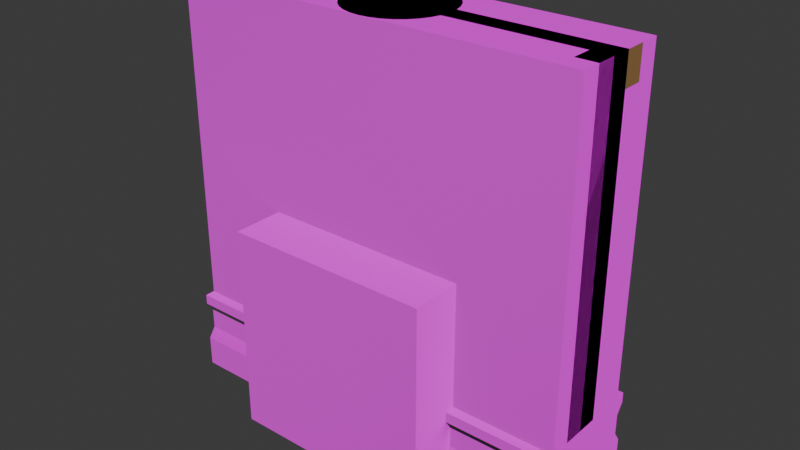 # Source: blend_CommonGeo.blend  (saved by Blender 4.3.34; exported with 4.5.12 LTS)
import bpy
from mathutils import Matrix  # noqa: F401  (used for matrix-valued properties, if any)

bpy.ops.wm.read_factory_settings(use_empty=True)
scene = bpy.context.scene
scene.name = 'Scene'

# ---- collections
col_collection = bpy.data.collections.new('Collection'); scene.collection.children.link(col_collection)
col_wall_flat = bpy.data.collections.new('Wall_Flat'); col_collection.children.link(col_wall_flat)
col_wall_minthick = bpy.data.collections.new('Wall_MinThick'); col_collection.children.link(col_wall_minthick)
col_wall_a = bpy.data.collections.new('Wall_A'); col_collection.children.link(col_wall_a)

# ---- images (referenced by path relative to the original .blend; pixels are not part of the script)
import os
ASSET_DIR = os.environ.get("B2B_ASSET_DIR", "")  # directory of the original .blend (textures are referenced by path, not embedded)
HERE = os.path.dirname(os.path.abspath(__file__))  # packed textures are extracted next to this script under _unpacked/

def load_image(name, relpath, width, height, colorspace="sRGB"):
    """Load a texture the original file referenced (path relative to the .blend, or extracted next to this script)."""
    p = next((c for c in (os.path.join(HERE, relpath), os.path.join(ASSET_DIR, relpath)) if relpath and os.path.exists(c)), "")
    if p:
        img = bpy.data.images.load(p, check_existing=True)
        img.name = name
    else:  # same state as the original file: an image datablock whose file is absent (Cycles renders it pink)
        img = bpy.data.images.new(name, width, height)
        img.source = "FILE"
        img.filepath = "//" + (relpath or name)
    img.colorspace_settings.name = colorspace
    return img
img_t_s_road4_c_png = load_image('T_S_Road4_C.png', 'T_S_Road4_C.png', 1024, 1024, 'sRGB')
img_t_s_road4_n_png = load_image('T_S_Road4_N.png', 'T_S_Road4_N.png', 1024, 1024, 'sRGB')
img_t_s_dirt1_n1_png = load_image('T_S_Dirt1_N1.png', 'T_S_Dirt1_N1.png', 1024, 1024, 'sRGB')
img_t_s_dirt1_c_png = load_image('T_S_Dirt1_C.png', 'T_S_Dirt1_C.png', 1024, 1024, 'sRGB')

# ---- materials (node trees are filled in below, after node groups)
mat_m_wall1 = bpy.data.materials.new('m_Wall1')
mat_m_wall2 = bpy.data.materials.new('m_wall2')
mat_m_floor1 = bpy.data.materials.new('m_floor1')
mat_m_floor1.alpha_threshold = 0.0
mat_m_floor1.roughness = 0.5
mat_m_floor1.line_color = (0.0, 0.0, 0.0, 1.0)
mat_m_woddbeams = bpy.data.materials.new('m_WoddBeams')

# ---- material node trees
mat_m_wall1.use_nodes = True; mat_m_wall1.node_tree.nodes.clear()
_N = mat_m_wall1.node_tree.nodes; _L = mat_m_wall1.node_tree.links
n0 = _N.new('ShaderNodeBsdfPrincipled'); n0.name = 'Principled BSDF'; n0.location = (10, 300)
n1 = _N.new('ShaderNodeOutputMaterial'); n1.name = 'Material Output'; n1.location = (300, 300)
n2 = _N.new('ShaderNodeTexImage'); n2.name = 'Image Texture'; n2.location = (-395, 269)
n2.image = img_t_s_road4_c_png
n3 = _N.new('ShaderNodeTexImage'); n3.name = 'Image Texture.001'; n3.location = (-382, -76)
n3.image = img_t_s_road4_n_png
_L.new(n0.outputs[0], n1.inputs[0])
_L.new(n2.outputs[0], n0.inputs[0])
_L.new(n3.outputs[0], n0.inputs[5])
n1.is_active_output = True
mat_m_wall2.use_nodes = True; mat_m_wall2.node_tree.nodes.clear()
_N = mat_m_wall2.node_tree.nodes; _L = mat_m_wall2.node_tree.links
n0 = _N.new('ShaderNodeBsdfPrincipled'); n0.name = 'Principled BSDF'; n0.location = (10, 300)
n1 = _N.new('ShaderNodeOutputMaterial'); n1.name = 'Material Output'; n1.location = (300, 300)
n2 = _N.new('ShaderNodeTexImage'); n2.name = 'Image Texture'; n2.location = (-482, 120)
n2.image = img_t_s_dirt1_n1_png
n3 = _N.new('ShaderNodeTexImage'); n3.name = 'Image Texture.001'; n3.location = (-759, 198)
n3.image = img_t_s_dirt1_c_png
_L.new(n0.outputs[0], n1.inputs[0])
_L.new(n2.outputs[0], n0.inputs[5])
_L.new(n3.outputs[0], n0.inputs[0])
n1.is_active_output = True
mat_m_floor1.use_nodes = True; mat_m_floor1.node_tree.nodes.clear()
_N = mat_m_floor1.node_tree.nodes; _L = mat_m_floor1.node_tree.links
n0 = _N.new('ShaderNodeOutputMaterial'); n0.name = 'Material Output'; n0.location = (300, 300)
n1 = _N.new('ShaderNodeBsdfPrincipled'); n1.name = 'Principled BSDF'; n1.location = (10, 300)
n1.inputs[3].default_value = 1.45
_L.new(n1.outputs[0], n0.inputs[0])
n0.is_active_output = True
mat_m_woddbeams.use_nodes = True; mat_m_woddbeams.node_tree.nodes.clear()
_N = mat_m_woddbeams.node_tree.nodes; _L = mat_m_woddbeams.node_tree.links
n0 = _N.new('ShaderNodeBsdfPrincipled'); n0.name = 'Principled BSDF'; n0.location = (10, 300)
n0.inputs[0].default_value = (0.3427, 0.187, 0.07113, 1.0)
n1 = _N.new('ShaderNodeOutputMaterial'); n1.name = 'Material Output'; n1.location = (300, 300)
_L.new(n0.outputs[0], n1.inputs[0])
n1.is_active_output = True

# ---- world
world_world = bpy.data.worlds.new('World'); scene.world = world_world
world_world.use_nodes = True; world_world.node_tree.nodes.clear()
_N = world_world.node_tree.nodes; _L = world_world.node_tree.links
n0 = _N.new('ShaderNodeOutputWorld'); n0.name = 'World Output'; n0.location = (300, 300)
n1 = _N.new('ShaderNodeBackground'); n1.name = 'Background'; n1.location = (10, 300)
n1.inputs[0].default_value = (0.05088, 0.05088, 0.05088, 1.0)
_L.new(n1.outputs[0], n0.inputs[0])
n0.is_active_output = True
world_world.color = (0.05088, 0.05088, 0.05088)
world_world.sun_shadow_jitter_overblur = 0.0

# ---- meshes
me_cube_004 = bpy.data.meshes.new('Cube.004')
me_cube_004.from_pydata([(-1.0, -1.0, 0.0), (-1.0, -1.0, 2.0), (-1.0, 1.0, 0.0), (-1.0, 1.0, 2.0), (1.0, -1.0, 0.0), (1.0, -1.0, 2.0), (1.0, 1.0, 0.0), (1.0, 1.0, 2.0)], [], [(0, 1, 3, 2), (2, 3, 7, 6), (6, 7, 5, 4), (4, 5, 1, 0), (2, 6, 4, 0), (7, 3, 1, 5)])
me_cube_004.polygons.foreach_set('material_index', [0, 0, 0, 0, 2, 1])
_uv = me_cube_004.uv_layers.new(name='UVMap')
_uv.uv.foreach_set('vector', [1.0, 8.941e-08, 1.0, 1.0, -5.245e-06, 1.0, -5.543e-06, 1.192e-07, 1.0, 0.0, 1.0, 1.0, -5.215e-06, 1.0, -5.424e-06, 8.941e-08, 1.0, 8.941e-08, 1.0, 1.0, -5.186e-06, 1.0, -5.424e-06, 1.192e-07, 1.0, -1.192e-07, 1.0, 1.0, -5.186e-06, 1.0, -5.275e-06, 0.0, -5.305e-06, 1.192e-07, 1.0, 0.0, 1.0, 1.0, -5.186e-06, 1.0, 1.0, 1.0, -5.215e-06, 1.0, -5.245e-06, 8.941e-08, 1.0, -5.96e-08])
me_cube_004.materials.append(mat_m_wall1)
me_cube_004.materials.append(mat_m_wall2)
me_cube_004.materials.append(mat_m_floor1)
me_cube_004.update()
me_cube_009 = bpy.data.meshes.new('Cube.009')
me_cube_009.from_pydata([(-2.0, -0.5, 0.0), (-2.0, -0.5, 4.0), (-2.0, 0.5, 0.0), (-2.0, 0.5, 4.0), (2.0, -0.5, 0.0), (2.0, -0.5, 4.0), (2.0, 0.5, 0.0), (2.0, 0.5, 4.0)], [], [(0, 1, 3, 2), (2, 3, 7, 6), (6, 7, 5, 4), (4, 5, 1, 0), (2, 6, 4, 0), (7, 3, 1, 5)])
me_cube_009.polygons.foreach_set('material_index', [0, 0, 0, 0, 2, 1])
_uv = me_cube_009.uv_layers.new(name='UVMap')
_uv.uv.foreach_set('vector', [1.0, 8.941e-08, 1.0, 1.0, -5.245e-06, 1.0, -5.543e-06, 1.192e-07, 1.0, 0.0, 1.0, 1.0, -5.215e-06, 1.0, -5.424e-06, 8.941e-08, 1.0, 8.941e-08, 1.0, 1.0, -5.186e-06, 1.0, -5.424e-06, 1.192e-07, 1.0, -1.192e-07, 1.0, 1.0, -5.186e-06, 1.0, -5.275e-06, 0.0, -5.305e-06, 1.192e-07, 1.0, 0.0, 1.0, 1.0, -5.186e-06, 1.0, 1.0, 1.0, -5.215e-06, 1.0, -5.245e-06, 8.941e-08, 1.0, -5.96e-08])
me_cube_009.materials.append(mat_m_wall1)
me_cube_009.materials.append(mat_m_wall2)
me_cube_009.materials.append(mat_m_floor1)
me_cube_009.update()
me_cube_010 = bpy.data.meshes.new('Cube.010')
me_cube_010.from_pydata([(-2.001, -0.6, 2.98e-08), (-2.001, -0.6, 0.8), (-2.001, -5.96e-08, 2.98e-08), (-2.001, -5.96e-08, 0.8), (2.001, -0.6, 2.98e-08), (2.001, -0.6, 0.8), (2.001, -5.96e-08, 2.98e-08), (2.001, -5.96e-08, 0.8), (-2.001, -0.5313, 0.4), (-2.001, -5.96e-08, 0.4), (2.001, -5.96e-08, 0.4), (2.001, -0.5313, 0.4), (-2.001, -0.6, 0.7), (-2.001, -5.96e-08, 0.7), (2.001, -5.96e-08, 0.7), (2.001, -0.6, 0.7), (-2.001, -5.96e-08, 0.3), (2.001, -5.96e-08, 0.3), (2.001, -0.6, 0.3), (-2.001, -0.6, 0.3), (-2.001, -5.96e-08, 0.6002), (2.001, -5.96e-08, 0.6002), (2.001, -0.5313, 0.6002), (-2.001, -0.5313, 0.6002)], [], [(12, 1, 3, 13), (14, 7, 5, 15), (15, 5, 1, 12), (2, 6, 4, 0), (7, 3, 1, 5), (18, 11, 8, 19), (17, 10, 11, 18), (19, 8, 9, 16), (22, 15, 12, 23), (21, 14, 15, 22), (23, 12, 13, 20), (0, 19, 16, 2), (6, 17, 18, 4), (4, 18, 19, 0), (8, 23, 20, 9), (10, 21, 22, 11), (11, 22, 23, 8)])
me_cube_010.polygons.foreach_set('material_index', [0, 0, 0, 2, 1, 0, 0, 0, 0, 0, 0, 0, 0, 0, 0, 0, 0])
_uv = me_cube_010.uv_layers.new(name='UVMap')
_uv.uv.foreach_set('vector', [1.0, 0.875, 1.0, 1.0, -5.245e-06, 1.0, -5.282e-06, 0.875, 1.0, 0.875, 1.0, 1.0, -5.186e-06, 1.0, -5.215e-06, 0.875, 1.0, 0.875, 1.0, 1.0, -5.186e-06, 1.0, -5.197e-06, 0.875, -5.305e-06, 1.192e-07, 1.0, 0.0, 1.0, 1.0, -5.186e-06, 1.0, 1.0, 1.0, -5.215e-06, 1.0, -5.245e-06, 8.941e-08, 1.0, -5.96e-08, 1.0, 0.375, 1.0, 0.5, -5.23e-06, 0.5, -5.241e-06, 0.375, 1.0, 0.375, 1.0, 0.5, -5.305e-06, 0.5, -5.335e-06, 0.375, 1.0, 0.375, 1.0, 0.5, -5.394e-06, 0.5, -5.431e-06, 0.375, 1.0, 0.7503, 1.0, 0.875, -5.197e-06, 0.875, -5.208e-06, 0.7503, 1.0, 0.7503, 1.0, 0.875, -5.215e-06, 0.875, -5.245e-06, 0.7503, 1.0, 0.7503, 1.0, 0.875, -5.282e-06, 0.875, -5.32e-06, 0.7503, 1.0, 8.941e-08, 1.0, 0.375, -5.431e-06, 0.375, -5.543e-06, 1.192e-07, 1.0, 8.941e-08, 1.0, 0.375, -5.335e-06, 0.375, -5.424e-06, 1.192e-07, 1.0, -1.192e-07, 1.0, 0.375, -5.241e-06, 0.375, -5.275e-06, 0.0, 1.0, 0.5, 1.0, 0.7503, -5.32e-06, 0.7503, -5.394e-06, 0.5, 1.0, 0.5, 1.0, 0.7503, -5.245e-06, 0.7503, -5.305e-06, 0.5, 1.0, 0.5, 1.0, 0.7503, -5.208e-06, 0.7503, -5.23e-06, 0.5])
me_cube_010.materials.append(mat_m_wall1)
me_cube_010.materials.append(mat_m_wall2)
me_cube_010.materials.append(mat_m_floor1)
me_cube_010.update()
me_cylinder = bpy.data.meshes.new('Cylinder')
me_cylinder.from_pydata([(6.054e-09, 0.5, 0.0), (6.054e-09, 0.5, 4.0), (0.09755, 0.4904, 0.0), (0.09755, 0.4904, 4.0), (0.1913, 0.4619, 0.0), (0.1913, 0.4619, 4.0), (0.2778, 0.4157, 0.0), (0.2778, 0.4157, 4.0), (0.3536, 0.3536, 0.0), (0.3536, 0.3536, 4.0), (0.4157, 0.2778, 0.0), (0.4157, 0.2778, 4.0), (0.4619, 0.1913, 0.0), (0.4619, 0.1913, 4.0), (0.4904, 0.09755, 0.0), (0.4904, 0.09755, 4.0), (0.5, 9.313e-10, 0.0), (0.5, 9.313e-10, 4.0), (0.4904, -0.09755, 0.0), (0.4904, -0.09755, 4.0), (0.4619, -0.1913, 0.0), (0.4619, -0.1913, 4.0), (0.4157, -0.2778, 0.0), (0.4157, -0.2778, 4.0), (0.3536, -0.3536, 0.0), (0.3536, -0.3536, 4.0), (0.2778, -0.4157, 0.0), (0.2778, -0.4157, 4.0), (0.1913, -0.4619, 0.0), (0.1913, -0.4619, 4.0), (0.09755, -0.4904, 0.0), (0.09755, -0.4904, 4.0), (6.054e-09, -0.5, 0.0), (6.054e-09, -0.5, 4.0), (-0.09755, -0.4904, 0.0), (-0.09755, -0.4904, 4.0), (-0.1913, -0.4619, 0.0), (-0.1913, -0.4619, 4.0), (-0.2778, -0.4157, 0.0), (-0.2778, -0.4157, 4.0), (-0.3536, -0.3536, 0.0), (-0.3536, -0.3536, 4.0), (-0.4157, -0.2778, 0.0), (-0.4157, -0.2778, 4.0), (-0.4619, -0.1913, 0.0), (-0.4619, -0.1913, 4.0), (-0.4904, -0.09755, 0.0), (-0.4904, -0.09755, 4.0), (-0.5, 9.313e-10, 0.0), (-0.5, 9.313e-10, 4.0), (-0.4904, 0.09755, 0.0), (-0.4904, 0.09755, 4.0), (-0.4619, 0.1913, 0.0), (-0.4619, 0.1913, 4.0), (-0.4157, 0.2778, 0.0), (-0.4157, 0.2778, 4.0), (-0.3536, 0.3536, 0.0), (-0.3536, 0.3536, 4.0), (-0.2778, 0.4157, 0.0), (-0.2778, 0.4157, 4.0), (-0.1913, 0.4619, 0.0), (-0.1913, 0.4619, 4.0), (-0.09755, 0.4904, 0.0), (-0.09755, 0.4904, 4.0)], [], [(0, 1, 3, 2), (2, 3, 5, 4), (4, 5, 7, 6), (6, 7, 9, 8), (8, 9, 11, 10), (10, 11, 13, 12), (12, 13, 15, 14), (14, 15, 17, 16), (16, 17, 19, 18), (18, 19, 21, 20), (20, 21, 23, 22), (22, 23, 25, 24), (24, 25, 27, 26), (26, 27, 29, 28), (28, 29, 31, 30), (30, 31, 33, 32), (32, 33, 35, 34), (34, 35, 37, 36), (36, 37, 39, 38), (38, 39, 41, 40), (40, 41, 43, 42), (42, 43, 45, 44), (44, 45, 47, 46), (46, 47, 49, 48), (48, 49, 51, 50), (50, 51, 53, 52), (52, 53, 55, 54), (54, 55, 57, 56), (56, 57, 59, 58), (58, 59, 61, 60), (3, 1, 63, 61, 59, 57, 55, 53, 51, 49, 47, 45, 43, 41, 39, 37, 35, 33, 31, 29, 27, 25, 23, 21, 19, 17, 15, 13, 11, 9, 7, 5), (60, 61, 63, 62), (62, 63, 1, 0), (0, 2, 4, 6, 8, 10, 12, 14, 16, 18, 20, 22, 24, 26, 28, 30, 32, 34, 36, 38, 40, 42, 44, 46, 48, 50, 52, 54, 56, 58, 60, 62)])
me_cylinder.polygons.foreach_set('use_smooth', [True] * 34)
_k = set([(0, 2), (0, 62), (1, 3), (1, 63), (2, 4), (3, 5), (4, 6), (5, 7), (6, 8), (7, 9), (8, 10), (9, 11), (10, 12), (11, 13), (12, 14), (13, 15), (14, 16), (15, 17), (16, 18), (17, 19), (18, 20), (19, 21), (20, 22), (21, 23), (22, 24), (23, 25), (24, 26), (25, 27), (26, 28), (27, 29), (28, 30), (29, 31), (30, 32), (31, 33), (32, 34), (33, 35), (34, 36), (35, 37), (36, 38), (37, 39), (38, 40), (39, 41), (40, 42), (41, 43), (42, 44), (43, 45), (44, 46), (45, 47), (46, 48), (47, 49), (48, 50), (49, 51), (50, 52), (51, 53), (52, 54), (53, 55), (54, 56), (55, 57), (56, 58), (57, 59), (58, 60), (59, 61), (60, 62), (61, 63)])
me_cylinder.attributes.new('sharp_edge', 'BOOLEAN', 'EDGE').data.foreach_set('value', [ (min(e.vertices), max(e.vertices)) in _k for e in me_cylinder.edges])
_uv = me_cylinder.uv_layers.new(name='UVMap')
_uv.uv.foreach_set('vector', [1.0, 0.5, 1.0, 1.0, 0.9688, 1.0, 0.9688, 0.5, 0.9688, 0.5, 0.9688, 1.0, 0.9375, 1.0, 0.9375, 0.5, 0.9375, 0.5, 0.9375, 1.0, 0.9062, 1.0, 0.9062, 0.5, 0.9062, 0.5, 0.9062, 1.0, 0.875, 1.0, 0.875, 0.5, 0.875, 0.5, 0.875, 1.0, 0.8438, 1.0, 0.8438, 0.5, 0.8438, 0.5, 0.8438, 1.0, 0.8125, 1.0, 0.8125, 0.5, 0.8125, 0.5, 0.8125, 1.0, 0.7812, 1.0, 0.7812, 0.5, 0.7812, 0.5, 0.7812, 1.0, 0.75, 1.0, 0.75, 0.5, 0.75, 0.5, 0.75, 1.0, 0.7188, 1.0, 0.7188, 0.5, 0.7188, 0.5, 0.7188, 1.0, 0.6875, 1.0, 0.6875, 0.5, 0.6875, 0.5, 0.6875, 1.0, 0.6562, 1.0, 0.6562, 0.5, 0.6562, 0.5, 0.6562, 1.0, 0.625, 1.0, 0.625, 0.5, 0.625, 0.5, 0.625, 1.0, 0.5938, 1.0, 0.5938, 0.5, 0.5938, 0.5, 0.5938, 1.0, 0.5625, 1.0, 0.5625, 0.5, 0.5625, 0.5, 0.5625, 1.0, 0.5312, 1.0, 0.5312, 0.5, 0.5312, 0.5, 0.5312, 1.0, 0.5, 1.0, 0.5, 0.5, 0.5, 0.5, 0.5, 1.0, 0.4688, 1.0, 0.4688, 0.5, 0.4688, 0.5, 0.4688, 1.0, 0.4375, 1.0, 0.4375, 0.5, 0.4375, 0.5, 0.4375, 1.0, 0.4062, 1.0, 0.4062, 0.5, 0.4062, 0.5, 0.4062, 1.0, 0.375, 1.0, 0.375, 0.5, 0.375, 0.5, 0.375, 1.0, 0.3438, 1.0, 0.3438, 0.5, 0.3438, 0.5, 0.3438, 1.0, 0.3125, 1.0, 0.3125, 0.5, 0.3125, 0.5, 0.3125, 1.0, 0.2812, 1.0, 0.2812, 0.5, 0.2812, 0.5, 0.2812, 1.0, 0.25, 1.0, 0.25, 0.5, 0.25, 0.5, 0.25, 1.0, 0.2188, 1.0, 0.2188, 0.5, 0.2188, 0.5, 0.2188, 1.0, 0.1875, 1.0, 0.1875, 0.5, 0.1875, 0.5, 0.1875, 1.0, 0.1562, 1.0, 0.1562, 0.5, 0.1562, 0.5, 0.1562, 1.0, 0.125, 1.0, 0.125, 0.5, 0.125, 0.5, 0.125, 1.0, 0.09375, 1.0, 0.09375, 0.5, 0.09375, 0.5, 0.09375, 1.0, 0.0625, 1.0, 0.0625, 0.5, 0.2968, 0.4854, 0.25, 0.49, 0.2032, 0.4854, 0.1582, 0.4717, 0.1167, 0.4496, 0.08029, 0.4197, 0.05045, 0.3833, 0.02827, 0.3418, 0.01461, 0.2968, 0.01, 0.25, 0.01461, 0.2032, 0.02827, 0.1582, 0.05045, 0.1167, 0.08029, 0.08029, 0.1167, 0.05045, 0.1582, 0.02827, 0.2032, 0.01461, 0.25, 0.01, 0.2968, 0.01461, 0.3418, 0.02827, 0.3833, 0.05045, 0.4197, 0.08029, 0.4496, 0.1167, 0.4717, 0.1582, 0.4854, 0.2032, 0.49, 0.25, 0.4854, 0.2968, 0.4717, 0.3418, 0.4496, 0.3833, 0.4197, 0.4197, 0.3833, 0.4496, 0.3418, 0.4717, 0.0625, 0.5, 0.0625, 1.0, 0.03125, 1.0, 0.03125, 0.5, 0.03125, 0.5, 0.03125, 1.0, 0.0, 1.0, 0.0, 0.5, 0.75, 0.49, 0.7968, 0.4854, 0.8418, 0.4717, 0.8833, 0.4496, 0.9197, 0.4197, 0.9496, 0.3833, 0.9717, 0.3418, 0.9854, 0.2968, 0.99, 0.25, 0.9854, 0.2032, 0.9717, 0.1582, 0.9496, 0.1167, 0.9197, 0.08029, 0.8833, 0.05045, 0.8418, 0.02827, 0.7968, 0.01461, 0.75, 0.01, 0.7032, 0.01461, 0.6582, 0.02827, 0.6167, 0.05045, 0.5803, 0.08029, 0.5504, 0.1167, 0.5283, 0.1582, 0.5146, 0.2032, 0.51, 0.25, 0.5146, 0.2968, 0.5283, 0.3418, 0.5504, 0.3833, 0.5803, 0.4197, 0.6167, 0.4496, 0.6582, 0.4717, 0.7032, 0.4854])
me_cylinder.update()
me_plane = bpy.data.meshes.new('Plane')
me_plane.from_pydata([(-2.0, -1.192e-07, 0.0), (2.0, -1.192e-07, 0.0), (-2.0, 1.192e-07, 4.0), (2.0, 1.192e-07, 4.0)], [], [(0, 1, 3, 2)])
_uv = me_plane.uv_layers.new(name='UVMap')
_uv.uv.foreach_set('vector', [0.0, 0.0, 1.0, 0.0, 1.0, 1.0, 0.0, 1.0])
me_plane.update()
me_cube_003 = bpy.data.meshes.new('Cube.003')
me_cube_003.from_pydata([(-2.0, -0.1, 0.0), (-2.0, -0.1, 4.0), (-2.0, 0.1, 0.0), (-2.0, 0.1, 4.0), (2.0, -0.1, 0.0), (2.0, -0.1, 4.0), (2.0, 0.1, 0.0), (2.0, 0.1, 4.0)], [], [(0, 1, 3, 2), (2, 3, 7, 6), (6, 7, 5, 4), (4, 5, 1, 0), (2, 6, 4, 0), (7, 3, 1, 5)])
me_cube_003.polygons.foreach_set('material_index', [0, 1, 0, 0, 0, 0])
_uv = me_cube_003.uv_layers.new(name='UVMap')
_uv.uv.foreach_set('vector', [1.0, 0.0002893, 1.0, 0.9997, 0.95, 0.9997, 0.95, 0.0002893, 0.9997, 0.0002891, 0.9997, 0.9997, 0.0002896, 0.9997, 0.0002891, 0.0002893, 0.05004, 0.0002893, 0.05004, 0.9997, 7.021e-05, 0.9997, 7.021e-05, 0.0002893, 0.9997, 0.0002893, 0.9997, 0.9997, 0.0002893, 0.9997, 0.0002893, 0.0002892, 1.251e-06, 0.95, 0.9994, 0.95, 0.9994, 1.0, 1.251e-06, 1.0, 0.9994, 0.04998, 1.327e-06, 0.04998, 1.327e-06, 4.579e-06, 0.9994, 4.46e-06])
me_cube_003.materials.append(mat_m_wall1)
me_cube_003.materials.append(mat_m_wall2)
me_cube_003.update()
me_cube_006 = bpy.data.meshes.new('Cube.006')
me_cube_006.from_pydata([(-2.0, -0.1, 0.0), (-2.0, -0.1, 4.0), (-2.0, 0.1, 0.0), (-2.0, 0.1, 4.0), (2.0, -0.1, 0.0), (2.0, -0.1, 4.0), (2.0, 0.1, 0.0), (2.0, 0.1, 4.0)], [], [(0, 1, 3, 2), (2, 3, 7, 6), (6, 7, 5, 4), (4, 5, 1, 0), (2, 6, 4, 0), (7, 3, 1, 5)])
me_cube_006.polygons.foreach_set('material_index', [0, 1, 0, 0, 0, 0])
_uv = me_cube_006.uv_layers.new(name='UVMap')
_uv.uv.foreach_set('vector', [1.0, 0.0002893, 1.0, 0.9997, 0.95, 0.9997, 0.95, 0.0002893, 0.9997, 0.0002891, 0.9997, 0.9997, 0.0002896, 0.9997, 0.0002891, 0.0002893, 0.05004, 0.0002893, 0.05004, 0.9997, 7.021e-05, 0.9997, 7.021e-05, 0.0002893, 0.9997, 0.0002893, 0.9997, 0.9997, 0.0002893, 0.9997, 0.0002893, 0.0002892, 1.251e-06, 0.95, 0.9994, 0.95, 0.9994, 1.0, 1.251e-06, 1.0, 0.9994, 0.04998, 1.327e-06, 0.04998, 1.327e-06, 4.579e-06, 0.9994, 4.46e-06])
me_cube_006.materials.append(mat_m_wall1)
me_cube_006.materials.append(mat_m_wall2)
me_cube_006.update()
me_cube_007 = bpy.data.meshes.new('Cube.007')
me_cube_007.from_pydata([(-2.0, -0.5, -1.0), (-2.0, -0.5, 3.0), (-2.0, -0.1, -1.0), (-2.0, -0.1, 3.0), (-1.6, -0.5, -1.0), (-1.6, -0.5, 3.0), (-1.6, -0.1, -1.0), (-1.6, -0.1, 3.0)], [], [(0, 1, 3, 2), (2, 3, 7, 6), (6, 7, 5, 4), (4, 5, 1, 0), (2, 6, 4, 0), (7, 3, 1, 5)])
me_cube_007.polygons.foreach_set('material_index', [0, 0, 0, 0, 2, 1])
_uv = me_cube_007.uv_layers.new(name='UVMap')
_uv.uv.foreach_set('vector', [0.45, 8.941e-08, 0.45, 1.0, 0.55, 1.0, 0.55, 1.192e-07, 0.45, 0.0, 0.45, 1.0, 0.55, 1.0, 0.55, 8.941e-08, 0.45, 8.941e-08, 0.45, 1.0, 0.55, 1.0, 0.55, 1.192e-07, 0.45, -1.192e-07, 0.45, 1.0, 0.55, 1.0, 0.55, 0.0, 0.55, 1.192e-07, 0.45, 0.0, 0.45, 1.0, 0.55, 1.0, 0.45, 1.0, 0.55, 1.0, 0.55, 8.941e-08, 0.45, -5.96e-08])
me_cube_007.materials.append(mat_m_wall1)
me_cube_007.materials.append(mat_m_wall2)
me_cube_007.materials.append(mat_m_floor1)
me_cube_007.update()
me_cube_011 = bpy.data.meshes.new('Cube.011')
me_cube_011.from_pydata([(-1.8, -0.6, -1.0), (-1.8, -0.6, 3.0), (-1.8, -0.4, -1.0), (-1.8, -0.4, 3.0), (-1.6, -0.6, -1.0), (-1.6, -0.6, 3.0), (-1.6, -0.4, -1.0), (-1.6, -0.4, 3.0)], [], [(0, 1, 3, 2), (2, 3, 7, 6), (6, 7, 5, 4), (4, 5, 1, 0), (2, 6, 4, 0), (7, 3, 1, 5)])
_uv = me_cube_011.uv_layers.new(name='UVMap')
_uv.uv.foreach_set('vector', [0.45, 8.941e-08, 0.45, 1.0, 0.55, 1.0, 0.55, 1.192e-07, 0.45, 0.0, 0.45, 1.0, 0.55, 1.0, 0.55, 8.941e-08, 0.45, 8.941e-08, 0.45, 1.0, 0.55, 1.0, 0.55, 1.192e-07, 0.45, -1.192e-07, 0.45, 1.0, 0.55, 1.0, 0.55, 0.0, 0.55, 1.192e-07, 0.45, 0.0, 0.45, 1.0, 0.55, 1.0, 0.45, 1.0, 0.55, 1.0, 0.55, 8.941e-08, 0.45, -5.96e-08])
me_cube_011.materials.append(mat_m_woddbeams)
me_cube_011.update()
me_cube_012 = bpy.data.meshes.new('Cube.012')
me_cube_012.from_pydata([(-1.8, -0.6, -1.0), (-1.8, -0.6, 3.0), (-1.8, -0.4, -1.0), (-1.8, -0.4, 3.0), (-1.6, -0.6, -1.0), (-1.6, -0.6, 3.0), (-1.6, -0.4, -1.0), (-1.6, -0.4, 3.0)], [], [(0, 1, 3, 2), (2, 3, 7, 6), (6, 7, 5, 4), (4, 5, 1, 0), (2, 6, 4, 0), (7, 3, 1, 5)])
_uv = me_cube_012.uv_layers.new(name='UVMap')
_uv.uv.foreach_set('vector', [0.45, 8.941e-08, 0.45, 1.0, 0.55, 1.0, 0.55, 1.192e-07, 0.45, 0.0, 0.45, 1.0, 0.55, 1.0, 0.55, 8.941e-08, 0.45, 8.941e-08, 0.45, 1.0, 0.55, 1.0, 0.55, 1.192e-07, 0.45, -1.192e-07, 0.45, 1.0, 0.55, 1.0, 0.55, 0.0, 0.55, 1.192e-07, 0.45, 0.0, 0.45, 1.0, 0.55, 1.0, 0.45, 1.0, 0.55, 1.0, 0.55, 8.941e-08, 0.45, -5.96e-08])
me_cube_012.materials.append(mat_m_woddbeams)
me_cube_012.update()
me_cube_013 = bpy.data.meshes.new('Cube.013')
me_cube_013.from_pydata([(-1.8, -0.6, -0.8), (-1.8, -0.6, 2.8), (-1.8, -0.4, -0.8), (-1.8, -0.4, 2.8), (-1.5, -0.6, -0.8), (-1.5, -0.6, 2.8), (-1.5, -0.4, -0.8), (-1.5, -0.4, 2.8)], [], [(0, 1, 3, 2), (2, 3, 7, 6), (6, 7, 5, 4), (4, 5, 1, 0), (2, 6, 4, 0), (7, 3, 1, 5)])
_uv = me_cube_013.uv_layers.new(name='UVMap')
_uv.uv.foreach_set('vector', [0.45, 8.941e-08, 0.45, 1.0, 0.55, 1.0, 0.55, 1.192e-07, 0.45, 0.0, 0.45, 1.0, 0.55, 1.0, 0.55, 8.941e-08, 0.45, 8.941e-08, 0.45, 1.0, 0.55, 1.0, 0.55, 1.192e-07, 0.45, -1.192e-07, 0.45, 1.0, 0.55, 1.0, 0.55, 0.0, 0.55, 1.192e-07, 0.45, 0.0, 0.45, 1.0, 0.55, 1.0, 0.45, 1.0, 0.55, 1.0, 0.55, 8.941e-08, 0.45, -5.96e-08])
me_cube_013.materials.append(mat_m_woddbeams)
me_cube_013.update()
me_cube_015 = bpy.data.meshes.new('Cube.015')
me_cube_015.from_pydata([(-1.8, -0.6, -0.8), (-1.8, -0.6, 2.8), (-1.8, -0.4, -0.8), (-1.8, -0.4, 2.8), (-1.6, -0.6, -0.8), (-1.6, -0.6, 2.8), (-1.6, -0.4, -0.8), (-1.6, -0.4, 2.8)], [], [(0, 1, 3, 2), (2, 3, 7, 6), (6, 7, 5, 4), (4, 5, 1, 0), (2, 6, 4, 0), (7, 3, 1, 5)])
_uv = me_cube_015.uv_layers.new(name='UVMap')
_uv.uv.foreach_set('vector', [0.45, 8.941e-08, 0.45, 1.0, 0.55, 1.0, 0.55, 1.192e-07, 0.45, 0.0, 0.45, 1.0, 0.55, 1.0, 0.55, 8.941e-08, 0.45, 8.941e-08, 0.45, 1.0, 0.55, 1.0, 0.55, 1.192e-07, 0.45, -1.192e-07, 0.45, 1.0, 0.55, 1.0, 0.55, 0.0, 0.55, 1.192e-07, 0.45, 0.0, 0.45, 1.0, 0.55, 1.0, 0.45, 1.0, 0.55, 1.0, 0.55, 8.941e-08, 0.45, -5.96e-08])
me_cube_015.materials.append(mat_m_woddbeams)
me_cube_015.update()
me_cube_017 = bpy.data.meshes.new('Cube.017')
me_cube_017.from_pydata([(-1.8, -0.6, -1.0), (-1.8, -0.6, 3.0), (-1.8, -0.4, -1.0), (-1.8, -0.4, 3.0), (-1.5, -0.6, -1.0), (-1.5, -0.6, 3.0), (-1.5, -0.4, -1.0), (-1.5, -0.4, 3.0)], [], [(0, 1, 3, 2), (2, 3, 7, 6), (6, 7, 5, 4), (4, 5, 1, 0), (2, 6, 4, 0), (7, 3, 1, 5)])
_uv = me_cube_017.uv_layers.new(name='UVMap')
_uv.uv.foreach_set('vector', [0.45, 8.941e-08, 0.45, 1.0, 0.55, 1.0, 0.55, 1.192e-07, 0.45, 0.0, 0.45, 1.0, 0.55, 1.0, 0.55, 8.941e-08, 0.45, 8.941e-08, 0.45, 1.0, 0.55, 1.0, 0.55, 1.192e-07, 0.45, -1.192e-07, 0.45, 1.0, 0.55, 1.0, 0.55, 0.0, 0.55, 1.192e-07, 0.45, 0.0, 0.45, 1.0, 0.55, 1.0, 0.45, 1.0, 0.55, 1.0, 0.55, 8.941e-08, 0.45, -5.96e-08])
me_cube_017.materials.append(mat_m_woddbeams)
me_cube_017.update()

# ---- objects
ob_cube_matching = bpy.data.objects.new('Cube_matching', me_cube_004)
ob_cube_matching_001 = bpy.data.objects.new('Cube_matching.001', me_cube_009)
ob_cube_matching_003 = bpy.data.objects.new('Cube_matching.003', me_cube_010)
ob_sm_post = bpy.data.objects.new('sm_Post', me_cylinder)
ob_sm_wallflat_4x = bpy.data.objects.new('sm_wallFlat_4x', me_plane)
ob_sm_wall = bpy.data.objects.new('sm_Wall', me_cube_003)
ob_sm_wall_001 = bpy.data.objects.new('sm_Wall.001', me_cube_006)
ob_cube_matching_002 = bpy.data.objects.new('Cube_matching.002', me_cube_007)
ob_cube_matching_004 = bpy.data.objects.new('Cube_matching.004', me_cube_011)
ob_cube_matching_005 = bpy.data.objects.new('Cube_matching.005', me_cube_012)
ob_cube_matching_006 = bpy.data.objects.new('Cube_matching.006', me_cube_013)
ob_cube_matching_008 = bpy.data.objects.new('Cube_matching.008', me_cube_015)
ob_cube_matching_007 = bpy.data.objects.new('Cube_matching.007', me_cube_017)

# ---- transforms, parenting, visibility, modifiers, constraints
ob_cube_matching.location = (0.0, 0.0, 0.0)
ob_cube_matching_001.location = (0.0, 0.0, 0.0)
ob_cube_matching_003.location = (0.0, 0.0, 0.0)
_m = ob_cube_matching_003.modifiers.new('Mirror', 'MIRROR')
_m.use_axis = (False, True, False)
ob_sm_post.location = (0.0, 0.0, 0.0)
ob_sm_wallflat_4x.location = (0.0, 0.0, 0.0)
ob_sm_wall.location = (0.0, 0.0, 0.0)
ob_sm_wall_001.location = (0.0, 0.0, 0.0)
ob_cube_matching_002.location = (0.0, 0.3, 1.0)
ob_cube_matching_004.location = (3.6, 0.3, 1.0)
ob_cube_matching_005.location = (-0.2, 0.3, 1.0)
ob_cube_matching_006.location = (-1.0, 0.3, 2.2)
ob_cube_matching_006.rotation_euler = (-1.344e-07, 1.571, 0.0)
ob_cube_matching_008.location = (-1.0, 0.3, -0.8)
ob_cube_matching_008.rotation_euler = (-1.344e-07, 1.571, 0.0)
ob_cube_matching_007.location = (-1.0, 0.7, 2.2)
ob_cube_matching_007.rotation_euler = (-1.344e-07, 1.571, 0.0)

# ---- collection membership
scene.collection.objects.link(ob_cube_matching)
scene.collection.objects.link(ob_cube_matching_001)
scene.collection.objects.link(ob_cube_matching_003)
col_collection.objects.link(ob_sm_post)
col_wall_flat.objects.link(ob_sm_wallflat_4x)
col_wall_minthick.objects.link(ob_sm_wall)
col_wall_a.objects.link(ob_sm_wall_001)
col_wall_a.objects.link(ob_cube_matching_002)
col_wall_a.objects.link(ob_cube_matching_004)
col_wall_a.objects.link(ob_cube_matching_005)
col_wall_a.objects.link(ob_cube_matching_006)
col_wall_a.objects.link(ob_cube_matching_008)
col_wall_a.objects.link(ob_cube_matching_007)
def _layer_coll(name, lc=None):
    lc = lc or bpy.context.view_layer.layer_collection
    for c in lc.children:
        if c.name == name: return c
        r = _layer_coll(name, c)
        if r: return r
_layer_coll('Wall_Flat').exclude = True
_layer_coll('Wall_MinThick').exclude = True

# ---- scene / render settings (as saved in the file)
scene.frame_start = 1; scene.frame_end = 250; scene.frame_set(1)
scene.render.engine = 'BLENDER_EEVEE_NEXT'
bpy.context.view_layer.update()

# ---- added for rendering (the .blend has no active camera and no usable light): camera, sun
cam_auto = bpy.data.cameras.new('AutoCamera')
cam_auto.lens = 50.0
cam_auto.sensor_width = 36.0
cam_auto.clip_end = 1000.0
ob_auto_camera = bpy.data.objects.new('AutoCamera', cam_auto)
scene.collection.objects.link(ob_auto_camera)
ob_auto_camera.location = (5.55204, -6.66245, 6.44164)
ob_auto_camera.rotation_euler = (1.09748, -7.21219e-08, 0.694738)
scene.camera = ob_auto_camera
light_auto_sun = bpy.data.lights.new('AutoSun', 'SUN')
light_auto_sun.energy = 3.0
light_auto_sun.angle = 0.0523599
ob_auto_sun = bpy.data.objects.new('AutoSun', light_auto_sun)
scene.collection.objects.link(ob_auto_sun)
ob_auto_sun.rotation_euler = (0.872665, 0.174533, 0.523599)
bpy.context.view_layer.update()
